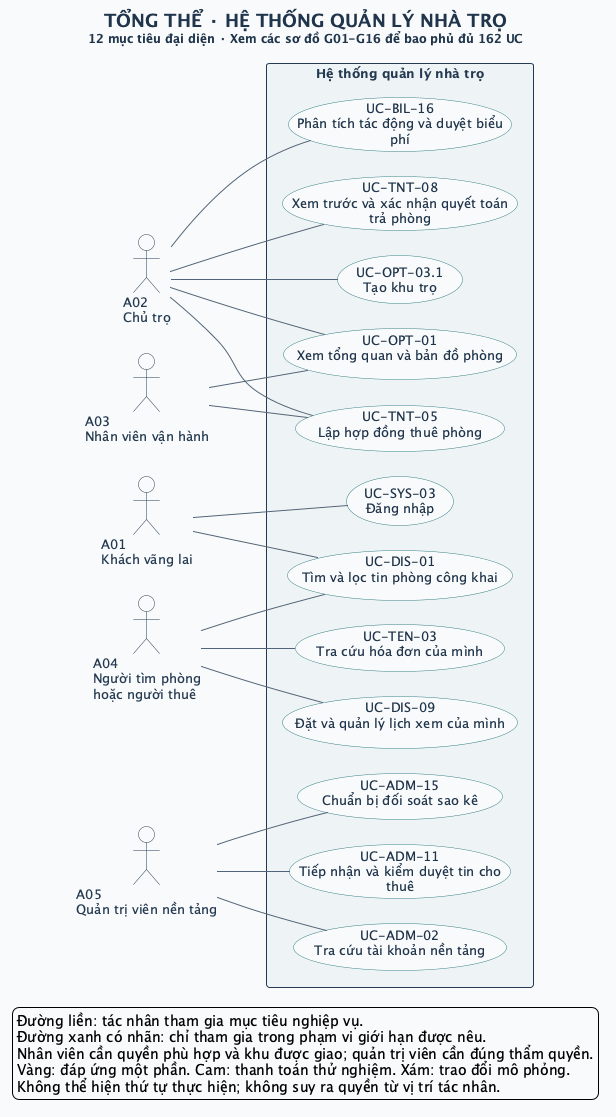

The diagram above was rendered by PlantUML. Its source (embedded in the PNG):
@startuml
left to right direction
skinparam defaultFontName SansSerif
skinparam defaultFontSize 13
skinparam backgroundColor #F8FAFC
skinparam shadowing false
skinparam ArrowColor #52647A
skinparam ArrowThickness 1
skinparam actorStyle stickman
skinparam actorBorderColor #243A52
skinparam actorFontColor #243A52
skinparam actorBackgroundColor #FFFFFF
skinparam usecase {
  BackgroundColor #FFFFFF
  BorderColor #327C83
  FontColor #20354B
  BackgroundColor<<Một phần>> #FFF0CE
  BorderColor<<Một phần>> #B17917
  BackgroundColor<<DEMO>> #FCE5DF
  BorderColor<<DEMO>> #BC593A
  BackgroundColor<<MÔ PHỎNG>> #E7EAF1
  BorderColor<<MÔ PHỎNG>> #6C7488
}
skinparam rectangle {
  BackgroundColor #EEF4F5
  BorderColor #243A52
  FontColor #243A52
}
skinparam titleFontColor #20354B
skinparam titleFontSize 18
skinparam nodesep 25
skinparam ranksep 65
title TỔNG THỂ · HỆ THỐNG QUẢN LÝ NHÀ TRỌ\n<size:12>12 mục tiêu đại diện · Xem các sơ đồ G01-G16 để bao phủ đủ 162 UC</size>

actor "A01\nKhách vãng lai" as A01
actor "A02\nChủ trọ" as A02
actor "A03\nNhân viên vận hành" as A03
actor "A04\nNgười tìm phòng\nhoặc người thuê" as A04
actor "A05\nQuản trị viên nền tảng" as A05
rectangle "Hệ thống quản lý nhà trọ" as SYSTEM {
  usecase "UC-SYS-03\nĐăng nhập" as UC_SYS_03
  usecase "UC-DIS-01\nTìm và lọc tin phòng công khai" as UC_DIS_01
  usecase "UC-DIS-09\nĐặt và quản lý lịch xem của mình" as UC_DIS_09
  usecase "UC-TEN-03\nTra cứu hóa đơn của mình" as UC_TEN_03
  usecase "UC-TNT-05\nLập hợp đồng thuê phòng" as UC_TNT_05
  usecase "UC-TNT-08\nXem trước và xác nhận quyết toán\ntrả phòng" as UC_TNT_08
  usecase "UC-BIL-16\nPhân tích tác động và duyệt biểu\nphí" as UC_BIL_16
  usecase "UC-OPT-03.1\nTạo khu trọ" as UC_OPT_03_1
  usecase "UC-OPT-01\nXem tổng quan và bản đồ phòng" as UC_OPT_01
  usecase "UC-ADM-02\nTra cứu tài khoản nền tảng" as UC_ADM_02
  usecase "UC-ADM-11\nTiếp nhận và kiểm duyệt tin cho\nthuê" as UC_ADM_11
  usecase "UC-ADM-15\nChuẩn bị đối soát sao kê" as UC_ADM_15
}
A01 -- UC_SYS_03
A01 -- UC_DIS_01
A04 -- UC_DIS_01
A04 -- UC_DIS_09
A04 -- UC_TEN_03
A02 -- UC_TNT_05
A03 -- UC_TNT_05
A02 -- UC_TNT_08
A02 -- UC_BIL_16
A02 -- UC_OPT_03_1
A02 -- UC_OPT_01
A03 -- UC_OPT_01
A05 -- UC_ADM_02
A05 -- UC_ADM_11
A05 -- UC_ADM_15
legend bottom left
  Đường liền: tác nhân tham gia mục tiêu nghiệp vụ.
  Đường xanh có nhãn: chỉ tham gia trong phạm vi giới hạn được nêu.
  Nhân viên cần quyền phù hợp và khu được giao; quản trị viên cần đúng thẩm quyền.
  Vàng: đáp ứng một phần. Cam: thanh toán thử nghiệm. Xám: trao đổi mô phỏng.
  Không thể hiện thứ tự thực hiện; không suy ra quyền từ vị trí tác nhân.
endlegend
@enduml